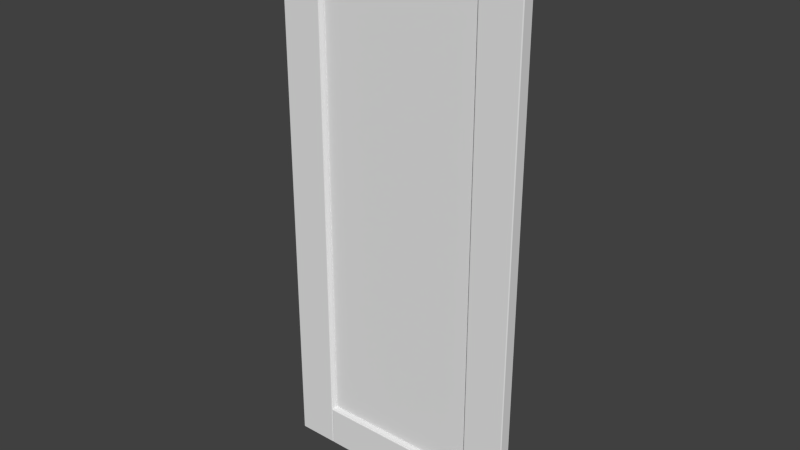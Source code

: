# Source: Door_Panel_Inset.blend  (saved by Blender 2.78.0; exported with 4.5.12 LTS)
import bpy
from mathutils import Matrix  # noqa: F401  (used for matrix-valued properties, if any)

bpy.ops.wm.read_factory_settings(use_empty=True)
scene = bpy.context.scene
scene.name = 'Scene'

# ---- collections
col_collection_1 = bpy.data.collections.new('Collection 1'); scene.collection.children.link(col_collection_1)

# ---- world
world_world = bpy.data.worlds.new('World'); scene.world = world_world
world_world.color = (0.05088, 0.05088, 0.05088)
world_world.use_sun_shadow = False
world_world.sun_shadow_jitter_overblur = 0.0
world_world.cycles.sampling_method = 'NONE'
world_world.cycles.sample_map_resolution = 256

# ---- meshes
me_base_point = bpy.data.meshes.new('Base Point')
me_base_point.from_pydata([(0.0, 0.0, 0.0)], [], [])
me_base_point.use_remesh_preserve_volume = False
me_base_point.use_remesh_preserve_attributes = False
me_base_point.use_mirror_vertex_groups = False
me_base_point.update()
me_cage = bpy.data.meshes.new('CAGE')
me_cage.from_pydata([(0.0, 0.0, 0.0), (0.0, 0.6096, 0.0), (0.6096, 0.6096, 0.0), (0.6096, 0.0, 0.0), (0.0, 0.0, 0.6096), (0.0, 0.6096, 0.6096), (0.6096, 0.6096, 0.6096), (0.6096, 0.0, 0.6096)], [], [(0, 1, 2, 3), (4, 7, 6, 5), (0, 4, 5, 1), (1, 5, 6, 2), (2, 6, 7, 3), (4, 0, 3, 7)])
me_cage.use_remesh_preserve_volume = False
me_cage.use_remesh_preserve_attributes = False
me_cage.use_mirror_vertex_groups = False
me_cage.update()
me_cube_008 = bpy.data.meshes.new('Cube.008')
me_cube_008.from_pydata([(0.1515, -0.04153, 1.88), (0.1535, -0.04066, 1.878), (0.7629, -0.002918, 0.1515), (0.1584, -0.03505, 1.874), (0.1594, -0.03241, 1.873), (0.16, -0.02955, 1.872), (0.756, -0.009403, 1.874), (0.1602, -0.02657, 1.872), (0.7544, -0.0149, 1.872), (0.7609, -0.003786, 0.1535), (0.1494, -0.04182, 0.1494), (0.765, -0.04183, 0.1494), (0.16, -0.02955, 0.16), (0.1594, -0.03241, 0.1594), (0.157, -0.007092, 1.875), (0.1554, -0.005195, 1.877), (0.1584, -0.03505, 0.1584), (0.1494, -0.04182, 1.883), (0.7629, -0.04153, 1.88), (0.7609, -0.04066, 1.878), (0.7574, -0.007092, 0.157), (0.759, -0.03925, 1.877), (0.7574, -0.03736, 1.875), (0.7544, -0.0149, 0.16), (0.755, -0.03241, 1.873), (0.7542, -0.02657, 1.872), (0.765, -0.002625, 1.883), (0.7542, -0.02657, 0.1602), (0.1602, -0.01788, 0.1602), (0.1535, -0.04066, 0.1535), (0.755, -0.03241, 0.1594), (0.756, -0.03505, 0.1584), (0.157, -0.007092, 0.157), (0.1554, -0.005195, 0.1554), (0.759, -0.03925, 0.1554), (0.1515, -0.04153, 0.1515), (0.1554, -0.03925, 0.1554), (0.157, -0.03736, 0.157), (0.1515, -0.002918, 0.1515), (0.1602, -0.02657, 0.1602), (0.759, -0.005195, 0.1554), (0.756, -0.009403, 0.1584), (0.755, -0.01204, 0.1594), (0.765, -0.04182, 1.883), (0.1535, -0.003786, 0.1535), (0.7542, -0.01788, 0.1602), (0.7544, -0.02955, 0.16), (0.7542, -0.01788, 1.872), (0.7574, -0.03736, 0.157), (0.755, -0.01204, 1.873), (0.1554, -0.03925, 1.877), (0.7574, -0.007092, 1.875), (0.759, -0.005195, 1.877), (0.7609, -0.003786, 1.878), (0.7629, -0.002918, 1.88), (0.1494, -0.002625, 1.883), (0.157, -0.03736, 1.875), (0.1584, -0.009403, 0.1584), (0.1594, -0.01204, 0.1594), (0.16, -0.0149, 0.16), (0.7609, -0.04066, 0.1535), (0.765, -0.002625, 0.1494), (0.7544, -0.02955, 1.872), (0.1494, -0.002625, 0.1494), (0.1602, -0.01788, 1.872), (0.16, -0.0149, 1.872), (0.1594, -0.01204, 1.873), (0.1584, -0.009403, 1.874), (0.756, -0.03505, 1.874), (0.7629, -0.04153, 0.1515), (0.1535, -0.003786, 1.878), (0.1515, -0.002918, 1.88), (0.1535, -0.003786, 0.1535), (0.7609, -0.003786, 0.1535), (0.7542, -0.02657, 0.1602), (0.7542, -0.02657, 0.1602), (0.1602, -0.02657, 0.1602), (0.1602, -0.02657, 0.1602), (0.1554, -0.005195, 1.877), (0.157, -0.007092, 1.875), (0.1602, -0.02657, 1.872), (0.1602, -0.02657, 1.872), (0.16, -0.02955, 0.16), (0.7542, -0.02657, 1.872), (0.7542, -0.02657, 1.872), (0.756, -0.009403, 0.1584), (0.755, -0.01204, 0.1594), (0.755, -0.03241, 0.1594), (0.7544, -0.02955, 0.16), (0.1535, -0.04066, 1.878), (0.1554, -0.03925, 1.877), (0.157, -0.03736, 1.875), (0.1584, -0.03505, 1.874), (0.7574, -0.03736, 0.157), (0.756, -0.03505, 0.1584), (0.759, -0.03925, 0.1554), (0.7609, -0.04066, 0.1535), (0.1554, -0.005195, 0.1554), (0.157, -0.007092, 0.157), (0.1535, -0.04066, 0.1535), (0.1554, -0.03925, 0.1554), (0.7544, -0.02955, 1.872), (0.7574, -0.03736, 1.875), (0.756, -0.03505, 1.874), (0.755, -0.03241, 1.873), (0.157, -0.03736, 0.157), (0.1584, -0.03505, 0.1584), (0.1594, -0.03241, 0.1594), (0.1594, -0.03241, 1.873), (0.16, -0.02955, 1.872), (0.759, -0.005195, 1.877), (0.7574, -0.007092, 1.875), (0.7609, -0.003786, 1.878), (0.7609, -0.04066, 1.878), (0.759, -0.03925, 1.877), (0.16, -0.0149, 1.872), (0.1602, -0.01788, 1.872), (0.1602, -0.01788, 1.872), (0.1594, -0.01204, 1.873), (0.1584, -0.009403, 1.874), (0.1535, -0.003786, 1.878), (0.1584, -0.009403, 0.1584), (0.1594, -0.01204, 0.1594), (0.16, -0.0149, 0.16), (0.7542, -0.01788, 1.872), (0.7542, -0.01788, 1.872), (0.755, -0.01204, 1.873), (0.7544, -0.0149, 1.872), (0.756, -0.009403, 1.874), (0.759, -0.005195, 0.1554), (0.7574, -0.007092, 0.157), (0.7544, -0.0149, 0.16), (0.7542, -0.01788, 0.1602), (0.7542, -0.01788, 0.1602), (0.1602, -0.01788, 0.1602), (0.1602, -0.01788, 0.1602), (0.1554, -0.04182, 4.47e-08), (0.1554, -0.04445, 0.003), (0.1524, -0.04182, 0.003), (0.1554, -0.04368, 0.0008787), (0.1537, -0.04334, 0.001268), (0.1533, -0.04368, 0.003), (0.1533, -0.04182, 0.0008787), (0.1524, -0.002625, 0.003), (0.1554, -6.147e-08, 0.003), (0.1554, -0.002625, 4.47e-08), (0.1533, -0.0007689, 0.003), (0.1537, -0.00111, 0.001268), (0.1554, -0.0007689, 0.0008787), (0.1533, -0.002625, 0.0008787), (0.759, -6.147e-08, 0.003), (0.762, -0.002625, 0.003), (0.759, -0.002625, 4.47e-08), (0.7611, -0.0007689, 0.003), (0.7607, -0.00111, 0.001268), (0.7611, -0.002625, 0.0008787), (0.759, -0.0007689, 0.0008787), (0.762, -0.04182, 0.003), (0.759, -0.04445, 0.003), (0.759, -0.04182, 4.47e-08), (0.7611, -0.04368, 0.003), (0.7607, -0.04334, 0.001268), (0.759, -0.04368, 0.0008787), (0.7611, -0.04182, 0.0008787), (0.1524, -0.04182, 0.1494), (0.1554, -0.04445, 0.1494), (0.1554, -0.04182, 0.1524), (0.1533, -0.04368, 0.1494), (0.1537, -0.04334, 0.1511), (0.1554, -0.04368, 0.1515), (0.1533, -0.04182, 0.1515), (0.1524, -0.002625, 0.1494), (0.1554, -0.002625, 0.1524), (0.1554, -6.147e-08, 0.1494), (0.1533, -0.002625, 0.1515), (0.1537, -0.00111, 0.1511), (0.1554, -0.0007689, 0.1515), (0.1533, -0.0007689, 0.1494), (0.759, -6.147e-08, 0.1494), (0.759, -0.002625, 0.1524), (0.762, -0.002625, 0.1494), (0.759, -0.0007689, 0.1515), (0.7607, -0.00111, 0.1511), (0.7611, -0.002625, 0.1515), (0.7611, -0.0007689, 0.1494), (0.762, -0.04182, 0.1494), (0.759, -0.04182, 0.1524), (0.759, -0.04445, 0.1494), (0.7611, -0.04182, 0.1515), (0.7607, -0.04334, 0.1511), (0.759, -0.04368, 0.1515), (0.7611, -0.04368, 0.1494), (0.1554, -0.04182, 1.88), (0.1554, -0.04445, 1.883), (0.1524, -0.04182, 1.883), (0.1554, -0.04368, 1.88), (0.1537, -0.04334, 1.881), (0.1533, -0.04368, 1.883), (0.1533, -0.04182, 1.88), (0.1524, -0.002625, 1.883), (0.1554, -6.147e-08, 1.883), (0.1554, -0.002625, 1.88), (0.1533, -0.0007689, 1.883), (0.1537, -0.00111, 1.881), (0.1554, -0.0007689, 1.88), (0.1533, -0.002625, 1.88), (0.759, -6.147e-08, 1.883), (0.762, -0.002625, 1.883), (0.759, -0.002625, 1.88), (0.7611, -0.0007689, 1.883), (0.7607, -0.00111, 1.881), (0.7611, -0.002625, 1.88), (0.759, -0.0007689, 1.88), (0.762, -0.04182, 1.883), (0.759, -0.04445, 1.883), (0.759, -0.04182, 1.88), (0.7611, -0.04368, 1.883), (0.7607, -0.04334, 1.881), (0.759, -0.04368, 1.88), (0.7611, -0.04182, 1.88), (0.1524, -0.04182, 2.029), (0.1554, -0.04445, 2.029), (0.1554, -0.04182, 2.032), (0.1533, -0.04368, 2.029), (0.1537, -0.04334, 2.031), (0.1554, -0.04368, 2.031), (0.1533, -0.04182, 2.031), (0.1524, -0.002625, 2.029), (0.1554, -0.002625, 2.032), (0.1554, -6.147e-08, 2.029), (0.1533, -0.002625, 2.031), (0.1537, -0.00111, 2.031), (0.1554, -0.0007689, 2.031), (0.1533, -0.0007689, 2.029), (0.759, -6.147e-08, 2.029), (0.759, -0.002625, 2.032), (0.762, -0.002625, 2.029), (0.759, -0.0007689, 2.031), (0.7607, -0.00111, 2.031), (0.7611, -0.002625, 2.031), (0.7611, -0.0007689, 2.029), (0.762, -0.04182, 2.029), (0.759, -0.04182, 2.032), (0.759, -0.04445, 2.029), (0.7611, -0.04182, 2.031), (0.7607, -0.04334, 2.031), (0.759, -0.04368, 2.031), (0.7611, -0.04368, 2.029), (-5.96e-08, -0.04183, 2.029), (0.003, -0.04445, 2.029), (0.003, -0.04183, 2.032), (0.0008786, -0.04368, 2.029), (0.001268, -0.04334, 2.031), (0.003, -0.04368, 2.031), (0.0008786, -0.04183, 2.031), (0.003, -0.002625, 2.032), (0.003, -1.248e-07, 2.029), (-5.96e-08, -0.002625, 2.029), (0.003, -0.000769, 2.031), (0.001268, -0.00111, 2.031), (0.0008786, -0.000769, 2.029), (0.0008786, -0.002625, 2.031), (0.003, -1.676e-08, 0.003), (0.003, -0.002625, 0.0), (0.0, -0.002625, 0.003), (0.003, -0.0007689, 0.0008787), (0.001268, -0.001109, 0.001268), (0.0008787, -0.002625, 0.0008787), (0.0008787, -0.0007689, 0.003), (0.003, -0.04182, 0.0), (0.003, -0.04445, 0.003), (0.0, -0.04182, 0.003), (0.003, -0.04368, 0.0008787), (0.001268, -0.04334, 0.001268), (0.0008787, -0.04368, 0.003), (0.0008787, -0.04182, 0.0008787), (0.1494, -0.04182, 2.032), (0.1494, -0.04445, 2.029), (0.1524, -0.04182, 2.029), (0.1494, -0.04368, 2.031), (0.1511, -0.04334, 2.031), (0.1515, -0.04368, 2.029), (0.1515, -0.04182, 2.031), (0.1494, -0.002625, 2.032), (0.1524, -0.002625, 2.029), (0.1494, -1.08e-07, 2.029), (0.1515, -0.002625, 2.031), (0.1511, -0.00111, 2.031), (0.1515, -0.000769, 2.029), (0.1494, -0.000769, 2.031), (0.1494, 0.0, 0.003), (0.1524, -0.002625, 0.003), (0.1494, -0.002625, 0.0), (0.1515, -0.0007688, 0.003), (0.1511, -0.001109, 0.001268), (0.1515, -0.002625, 0.0008787), (0.1494, -0.0007688, 0.0008787), (0.1494, -0.04182, 0.0), (0.1524, -0.04182, 0.003), (0.1494, -0.04445, 0.003), (0.1515, -0.04182, 0.0008787), (0.1511, -0.04334, 0.001268), (0.1515, -0.04368, 0.003), (0.1494, -0.04368, 0.0008787), (0.762, -0.04183, 2.029), (0.765, -0.04445, 2.029), (0.765, -0.04183, 2.032), (0.7629, -0.04368, 2.029), (0.7633, -0.04334, 2.031), (0.765, -0.04368, 2.031), (0.7629, -0.04183, 2.031), (0.765, -0.002625, 2.032), (0.765, -1.248e-07, 2.029), (0.762, -0.002625, 2.029), (0.765, -0.000769, 2.031), (0.7633, -0.00111, 2.031), (0.7629, -0.000769, 2.029), (0.7629, -0.002625, 2.031), (0.765, -1.676e-08, 0.003), (0.765, -0.002625, 0.0), (0.762, -0.002625, 0.003), (0.765, -0.0007689, 0.0008787), (0.7633, -0.001109, 0.001268), (0.7629, -0.002625, 0.0008787), (0.7629, -0.0007689, 0.003), (0.765, -0.04182, 0.0), (0.765, -0.04445, 0.003), (0.762, -0.04182, 0.003), (0.765, -0.04368, 0.0008787), (0.7633, -0.04334, 0.001268), (0.7629, -0.04368, 0.003), (0.7629, -0.04182, 0.0008787), (0.9114, -0.04182, 2.032), (0.9114, -0.04445, 2.029), (0.9144, -0.04182, 2.029), (0.9114, -0.04368, 2.031), (0.9131, -0.04334, 2.031), (0.9135, -0.04368, 2.029), (0.9135, -0.04182, 2.031), (0.9114, -0.002625, 2.032), (0.9144, -0.002625, 2.029), (0.9114, -1.08e-07, 2.029), (0.9135, -0.002625, 2.031), (0.9131, -0.00111, 2.031), (0.9135, -0.000769, 2.029), (0.9114, -0.000769, 2.031), (0.9114, 0.0, 0.003), (0.9144, -0.002625, 0.003), (0.9114, -0.002625, 0.0), (0.9135, -0.0007688, 0.003), (0.9131, -0.001109, 0.001268), (0.9135, -0.002625, 0.0008787), (0.9114, -0.0007688, 0.0008787), (0.9114, -0.04182, 0.0), (0.9144, -0.04182, 0.003), (0.9114, -0.04445, 0.003), (0.9135, -0.04182, 0.0008787), (0.9131, -0.04334, 0.001268), (0.9135, -0.04368, 0.003), (0.9114, -0.04368, 0.0008787), (0.1524, -0.02657, 0.1524), (0.1524, -0.01788, 0.1524), (0.762, -0.01788, 0.1524), (0.762, -0.02657, 0.1524), (0.1524, -0.02657, 1.88), (0.1524, -0.01788, 1.88), (0.762, -0.01788, 1.88), (0.762, -0.02657, 1.88)], [(27, 39), (7, 39), (25, 27), (47, 64), (25, 7), (47, 45), (64, 28), (45, 28)], [(32, 33, 15, 14), (36, 29, 60, 34), (31, 93, 102, 103), (30, 31, 103, 24), (96, 69, 18, 19), (69, 11, 43, 18), (95, 96, 19, 114), (88, 30, 24, 101), (74, 88, 101, 83), (56, 22, 21, 50), (93, 95, 114, 102), (70, 71, 54, 53), (100, 90, 1, 99), (35, 0, 17, 10), (3, 68, 22, 56), (108, 104, 68, 3), (5, 62, 104, 108), (80, 84, 62, 5), (0, 18, 43, 17), (50, 21, 113, 89), (37, 36, 34, 48), (76, 12, 46, 75), (99, 1, 0, 35), (77, 81, 109, 82), (82, 109, 4, 13), (13, 4, 92, 16), (16, 92, 91, 105), (12, 107, 87, 46), (107, 106, 94, 87), (89, 113, 18, 0), (58, 42, 41, 57), (105, 91, 90, 100), (59, 131, 42, 58), (121, 32, 14, 67), (122, 121, 67, 66), (123, 122, 66, 65), (134, 123, 65, 116), (44, 38, 71, 120), (135, 132, 131, 59), (98, 20, 129, 97), (78, 70, 53, 110), (71, 55, 26, 54), (117, 115, 127, 124), (115, 118, 49, 127), (118, 119, 6, 49), (119, 79, 111, 6), (38, 63, 55, 71), (33, 44, 120, 15), (130, 51, 52, 40), (79, 78, 110, 111), (133, 125, 8, 23), (23, 8, 126, 86), (40, 52, 112, 9), (2, 54, 26, 61), (9, 112, 54, 2), (86, 126, 128, 85), (85, 128, 51, 130), (97, 129, 73, 72), (38, 2, 61, 63), (72, 73, 2, 38), (57, 41, 20, 98), (35, 10, 11, 69), (29, 35, 69, 60), (106, 37, 48, 94), (136, 145, 152, 159), (180, 185, 157, 151), (186, 179, 172, 166), (173, 178, 150, 144), (187, 165, 137, 158), (220, 227, 199, 194), (192, 201, 208, 215), (236, 241, 213, 207), (242, 235, 228, 222), (229, 234, 206, 200), (243, 221, 193, 214), (276, 283, 255, 250), (248, 257, 264, 271), (292, 297, 269, 263), (298, 291, 284, 278), (285, 290, 262, 256), (299, 277, 249, 270), (332, 339, 311, 306), (304, 313, 320, 327), (348, 353, 325, 319), (354, 347, 340, 334), (341, 346, 318, 312), (355, 333, 305, 326), (136, 139, 140, 142), (137, 141, 140, 139), (138, 142, 140, 141), (143, 146, 147, 149), (144, 148, 147, 146), (145, 149, 147, 148), (150, 153, 154, 156), (151, 155, 154, 153), (152, 156, 154, 155), (157, 160, 161, 163), (158, 162, 161, 160), (159, 163, 161, 162), (164, 167, 168, 170), (165, 169, 168, 167), (166, 170, 168, 169), (171, 174, 175, 177), (172, 176, 175, 174), (173, 177, 175, 176), (178, 181, 182, 184), (179, 183, 182, 181), (180, 184, 182, 183), (185, 188, 189, 191), (186, 190, 189, 188), (187, 191, 189, 190), (192, 195, 196, 198), (193, 197, 196, 195), (194, 198, 196, 197), (199, 202, 203, 205), (200, 204, 203, 202), (201, 205, 203, 204), (206, 209, 210, 212), (207, 211, 210, 209), (208, 212, 210, 211), (213, 216, 217, 219), (214, 218, 217, 216), (215, 219, 217, 218), (220, 223, 224, 226), (221, 225, 224, 223), (222, 226, 224, 225), (227, 230, 231, 233), (228, 232, 231, 230), (229, 233, 231, 232), (234, 237, 238, 240), (235, 239, 238, 237), (236, 240, 238, 239), (241, 244, 245, 247), (242, 246, 245, 244), (243, 247, 245, 246), (248, 251, 252, 254), (249, 253, 252, 251), (250, 254, 252, 253), (255, 258, 259, 261), (256, 260, 259, 258), (257, 261, 259, 260), (262, 265, 266, 268), (263, 267, 266, 265), (264, 268, 266, 267), (269, 272, 273, 275), (270, 274, 273, 272), (271, 275, 273, 274), (276, 279, 280, 282), (277, 281, 280, 279), (278, 282, 280, 281), (283, 286, 287, 289), (284, 288, 287, 286), (285, 289, 287, 288), (290, 293, 294, 296), (291, 295, 294, 293), (292, 296, 294, 295), (297, 300, 301, 303), (298, 302, 301, 300), (299, 303, 301, 302), (304, 307, 308, 310), (305, 309, 308, 307), (306, 310, 308, 309), (311, 314, 315, 317), (312, 316, 315, 314), (313, 317, 315, 316), (318, 321, 322, 324), (319, 323, 322, 321), (320, 324, 322, 323), (325, 328, 329, 331), (326, 330, 329, 328), (327, 331, 329, 330), (332, 335, 336, 338), (333, 337, 336, 335), (334, 338, 336, 337), (339, 342, 343, 345), (340, 344, 343, 342), (341, 345, 343, 344), (346, 349, 350, 352), (347, 351, 350, 349), (348, 352, 350, 351), (353, 356, 357, 359), (354, 358, 357, 356), (355, 359, 357, 358), (137, 165, 167, 141), (141, 167, 164, 138), (166, 172, 174, 170), (170, 174, 171, 164), (173, 144, 146, 177), (177, 146, 143, 171), (145, 136, 142, 149), (149, 142, 138, 143), (172, 179, 181, 176), (176, 181, 178, 173), (180, 151, 153, 184), (184, 153, 150, 178), (152, 145, 148, 156), (156, 148, 144, 150), (179, 186, 188, 183), (183, 188, 185, 180), (187, 158, 160, 191), (191, 160, 157, 185), (159, 152, 155, 163), (163, 155, 151, 157), (186, 166, 169, 190), (190, 169, 165, 187), (136, 159, 162, 139), (139, 162, 158, 137), (193, 221, 223, 197), (197, 223, 220, 194), (222, 228, 230, 226), (226, 230, 227, 220), (229, 200, 202, 233), (233, 202, 199, 227), (201, 192, 198, 205), (205, 198, 194, 199), (228, 235, 237, 232), (232, 237, 234, 229), (236, 207, 209, 240), (240, 209, 206, 234), (208, 201, 204, 212), (212, 204, 200, 206), (235, 242, 244, 239), (239, 244, 241, 236), (243, 214, 216, 247), (247, 216, 213, 241), (215, 208, 211, 219), (219, 211, 207, 213), (242, 222, 225, 246), (246, 225, 221, 243), (192, 215, 218, 195), (195, 218, 214, 193), (249, 277, 279, 253), (253, 279, 276, 250), (278, 284, 286, 282), (282, 286, 283, 276), (285, 256, 258, 289), (289, 258, 255, 283), (257, 248, 254, 261), (261, 254, 250, 255), (284, 291, 293, 288), (288, 293, 290, 285), (292, 263, 265, 296), (296, 265, 262, 290), (264, 257, 260, 268), (268, 260, 256, 262), (291, 298, 300, 295), (295, 300, 297, 292), (299, 270, 272, 303), (303, 272, 269, 297), (271, 264, 267, 275), (275, 267, 263, 269), (298, 278, 281, 302), (302, 281, 277, 299), (248, 271, 274, 251), (251, 274, 270, 249), (305, 333, 335, 309), (309, 335, 332, 306), (334, 340, 342, 338), (338, 342, 339, 332), (341, 312, 314, 345), (345, 314, 311, 339), (313, 304, 310, 317), (317, 310, 306, 311), (340, 347, 349, 344), (344, 349, 346, 341), (348, 319, 321, 352), (352, 321, 318, 346), (320, 313, 316, 324), (324, 316, 312, 318), (347, 354, 356, 351), (351, 356, 353, 348), (355, 326, 328, 359), (359, 328, 325, 353), (327, 320, 323, 331), (331, 323, 319, 325), (354, 334, 337, 358), (358, 337, 333, 355), (304, 327, 330, 307), (307, 330, 326, 305), (164, 171, 143, 138), (364, 365, 361, 360), (365, 366, 362, 361), (366, 367, 363, 362), (367, 364, 360, 363), (360, 361, 362, 363), (367, 366, 365, 364)])
me_cube_008.polygons.foreach_set('material_index', [0, 0, 0, 0, 0, 0, 0, 0, 0, 0, 0, 0, 0, 0, 0, 0, 0, 0, 0, 0, 0, 0, 0, 0, 0, 0, 0, 0, 0, 0, 0, 0, 0, 0, 0, 0, 0, 0, 0, 0, 0, 0, 0, 0, 0, 0, 0, 0, 0, 0, 0, 0, 0, 0, 0, 0, 0, 0, 0, 0, 0, 0, 0, 0, 0, 0, 0, 0, 0, 0, 0, 0, 0, 0, 0, 0, 0, 0, 0, 0, 0, 0, 0, 0, 0, 0, 0, 0, 0, 0, 0, 0, 0, 0, 0, 0, 0, 0, 0, 0, 0, 0, 0, 0, 0, 0, 0, 0, 0, 0, 0, 0, 0, 0, 0, 0, 0, 0, 0, 0, 0, 0, 0, 0, 0, 0, 0, 0, 0, 0, 0, 0, 0, 0, 0, 0, 0, 0, 0, 0, 0, 0, 0, 0, 0, 0, 0, 0, 0, 0, 0, 0, 0, 0, 0, 0, 0, 0, 0, 0, 0, 0, 0, 0, 0, 0, 0, 0, 0, 0, 0, 0, 0, 0, 0, 0, 0, 0, 0, 0, 0, 0, 0, 0, 0, 0, 0, 0, 0, 0, 0, 0, 0, 0, 0, 0, 0, 0, 0, 0, 0, 0, 0, 0, 0, 0, 0, 0, 0, 0, 0, 0, 0, 0, 0, 0, 0, 0, 0, 0, 0, 0, 0, 0, 0, 0, 0, 0, 0, 0, 0, 0, 0, 0, 0, 0, 0, 0, 0, 0, 0, 0, 0, 0, 0, 0, 0, 0, 0, 0, 0, 0, 0, 0, 0, 0, 0, 0, 0, 0, 0, 0, 0, 0, 0, 0, 0, 0, 0, 0, 0, 0, 0, 0, 0, 0, 0, 0, 0, 0, 2, 0, 2, 0, 2, 2])
_uv = me_cube_008.uv_layers.new(name='UVMap.001')
_uv.uv.foreach_set('vector', [0.2599, 0.4251, 0.2593, 0.4203, 0.8853, 0.4203, 0.8847, 0.4251, 0.2642, 0.3075, 0.2631, 0.3038, 0.6062, 0.3038, 0.6052, 0.3075, 0.2604, 0.4966, 0.2599, 0.5025, 0.8847, 0.5025, 0.8842, 0.4966, 0.2607, 0.4899, 0.2604, 0.4966, 0.8842, 0.4966, 0.8838, 0.4899, 0.2586, 0.511, 0.2579, 0.5132, 0.8867, 0.5132, 0.8859, 0.511, 0.2579, 0.5132, 0.2571, 0.5139, 0.8874, 0.5139, 0.8867, 0.5132, 0.2593, 0.5074, 0.2586, 0.511, 0.8859, 0.511, 0.8853, 0.5074, 0.261, 0.4826, 0.2607, 0.4899, 0.8838, 0.4899, 0.8836, 0.4826, 0.261, 0.475, 0.261, 0.4826, 0.8836, 0.4826, 0.8835, 0.475, 0.2651, 0.3124, 0.6043, 0.3124, 0.6052, 0.3075, 0.2642, 0.3075, 0.2599, 0.5025, 0.2593, 0.5074, 0.8853, 0.5074, 0.8847, 0.5025, 0.2631, 0.3995, 0.262, 0.4017, 0.6074, 0.4017, 0.6062, 0.3995, 0.2593, 0.5074, 0.8853, 0.5074, 0.8859, 0.511, 0.2586, 0.511, 0.2579, 0.5132, 0.8867, 0.5132, 0.8874, 0.5139, 0.2571, 0.5139, 0.2659, 0.3184, 0.6035, 0.3184, 0.6043, 0.3124, 0.2651, 0.3124, 0.2664, 0.3252, 0.6029, 0.3252, 0.6035, 0.3184, 0.2659, 0.3184, 0.2668, 0.3326, 0.6026, 0.3326, 0.6029, 0.3252, 0.2664, 0.3252, 0.2669, 0.3404, 0.6025, 0.3404, 0.6026, 0.3326, 0.2668, 0.3326, 0.262, 0.3016, 0.6074, 0.3016, 0.6086, 0.3008, 0.2608, 0.3008, 0.2642, 0.3075, 0.6052, 0.3075, 0.6062, 0.3038, 0.2631, 0.3038, 0.2651, 0.3124, 0.2642, 0.3075, 0.6052, 0.3075, 0.6043, 0.3124, 0.2669, 0.3404, 0.2668, 0.3326, 0.6026, 0.3326, 0.6025, 0.3404, 0.2586, 0.511, 0.8859, 0.511, 0.8867, 0.5132, 0.2579, 0.5132, 0.261, 0.475, 0.8835, 0.475, 0.8836, 0.4826, 0.261, 0.4826, 0.261, 0.4826, 0.8836, 0.4826, 0.8838, 0.4899, 0.2607, 0.4899, 0.2607, 0.4899, 0.8838, 0.4899, 0.8842, 0.4966, 0.2604, 0.4966, 0.2604, 0.4966, 0.8842, 0.4966, 0.8847, 0.5025, 0.2599, 0.5025, 0.2668, 0.3326, 0.2664, 0.3252, 0.6029, 0.3252, 0.6026, 0.3326, 0.2664, 0.3252, 0.2659, 0.3184, 0.6035, 0.3184, 0.6029, 0.3252, 0.2631, 0.3038, 0.6062, 0.3038, 0.6074, 0.3016, 0.262, 0.3016, 0.2664, 0.3781, 0.6029, 0.3781, 0.6035, 0.3849, 0.2659, 0.3849, 0.2599, 0.5025, 0.8847, 0.5025, 0.8853, 0.5074, 0.2593, 0.5074, 0.2668, 0.3706, 0.6026, 0.3706, 0.6029, 0.3781, 0.2664, 0.3781, 0.2604, 0.4311, 0.2599, 0.4251, 0.8847, 0.4251, 0.8842, 0.4311, 0.2607, 0.4378, 0.2604, 0.4311, 0.8842, 0.4311, 0.8838, 0.4378, 0.261, 0.4451, 0.2607, 0.4378, 0.8838, 0.4378, 0.8836, 0.4451, 0.261, 0.4527, 0.261, 0.4451, 0.8836, 0.4451, 0.8835, 0.4527, 0.2586, 0.4167, 0.2579, 0.4145, 0.8867, 0.4145, 0.8859, 0.4167, 0.2669, 0.3629, 0.6025, 0.3629, 0.6026, 0.3706, 0.2668, 0.3706, 0.2651, 0.3909, 0.6043, 0.3909, 0.6052, 0.3958, 0.2642, 0.3958, 0.2642, 0.3958, 0.2631, 0.3995, 0.6062, 0.3995, 0.6052, 0.3958, 0.262, 0.4017, 0.2608, 0.4025, 0.6086, 0.4025, 0.6074, 0.4017, 0.2669, 0.3629, 0.2668, 0.3706, 0.6026, 0.3706, 0.6025, 0.3629, 0.2668, 0.3706, 0.2664, 0.3781, 0.6029, 0.3781, 0.6026, 0.3706, 0.2664, 0.3781, 0.2659, 0.3849, 0.6035, 0.3849, 0.6029, 0.3781, 0.2659, 0.3849, 0.2651, 0.3909, 0.6043, 0.3909, 0.6035, 0.3849, 0.2579, 0.4145, 0.2571, 0.4137, 0.8874, 0.4137, 0.8867, 0.4145, 0.2593, 0.4203, 0.2586, 0.4167, 0.8859, 0.4167, 0.8853, 0.4203, 0.2599, 0.4251, 0.8847, 0.4251, 0.8853, 0.4203, 0.2593, 0.4203, 0.2651, 0.3909, 0.2642, 0.3958, 0.6052, 0.3958, 0.6043, 0.3909, 0.261, 0.4527, 0.8835, 0.4527, 0.8836, 0.4451, 0.261, 0.4451, 0.261, 0.4451, 0.8836, 0.4451, 0.8838, 0.4378, 0.2607, 0.4378, 0.2593, 0.4203, 0.8853, 0.4203, 0.8859, 0.4167, 0.2586, 0.4167, 0.2579, 0.4145, 0.8867, 0.4145, 0.8874, 0.4137, 0.2571, 0.4137, 0.2586, 0.4167, 0.8859, 0.4167, 0.8867, 0.4145, 0.2579, 0.4145, 0.2607, 0.4378, 0.8838, 0.4378, 0.8842, 0.4311, 0.2604, 0.4311, 0.2604, 0.4311, 0.8842, 0.4311, 0.8847, 0.4251, 0.2599, 0.4251, 0.2642, 0.3958, 0.6052, 0.3958, 0.6062, 0.3995, 0.2631, 0.3995, 0.262, 0.4017, 0.6074, 0.4017, 0.6086, 0.4025, 0.2608, 0.4025, 0.2631, 0.3995, 0.6062, 0.3995, 0.6074, 0.4017, 0.262, 0.4017, 0.2659, 0.3849, 0.6035, 0.3849, 0.6043, 0.3909, 0.2651, 0.3909, 0.262, 0.3016, 0.2608, 0.3008, 0.6086, 0.3008, 0.6074, 0.3016, 0.2631, 0.3038, 0.262, 0.3016, 0.6074, 0.3016, 0.6062, 0.3038, 0.2659, 0.3184, 0.2651, 0.3124, 0.6043, 0.3124, 0.6035, 0.3184, 0.2491, 0.05097, 0.2491, 0.07376, 0.0008725, 0.07376, 0.0008725, 0.05097, 0.06109, 0.001079, 0.06109, 0.02387, 0.0008725, 0.02387, 0.0008725, 0.001079, 0.0008725, 0.04882, 0.0008725, 0.02603, 0.2491, 0.02603, 0.2491, 0.04882, 0.2491, 0.2488, 0.0008725, 0.2488, 0.0008725, 0.1637, 0.2491, 0.1637, 0.2491, 0.1612, 0.0008725, 0.1612, 0.0008725, 0.07608, 0.2491, 0.07608, 0.06109, 0.2648, 0.06109, 0.2875, 0.0008726, 0.2875, 0.0008726, 0.2648, 0.2491, 0.3146, 0.2491, 0.3374, 0.0008725, 0.3374, 0.0008725, 0.3146, 0.123, 0.2648, 0.123, 0.2875, 0.06283, 0.2875, 0.06283, 0.2648, 0.0008725, 0.3125, 0.0008725, 0.2897, 0.2491, 0.2897, 0.2491, 0.3125, 0.2491, 0.5124, 0.0008725, 0.5124, 0.0008724, 0.4273, 0.2491, 0.4273, 0.2491, 0.4249, 0.0008725, 0.4249, 0.0008725, 0.3397, 0.2491, 0.3397, 0.9268, 0.7739, 0.9268, 0.7511, 0.999, 0.7511, 0.999, 0.7739, 0.001045, 0.724, 0.001045, 0.7012, 0.999, 0.7012, 0.999, 0.724, 0.8554, 0.7739, 0.8554, 0.7511, 0.9249, 0.7511, 0.9249, 0.7739, 0.9991, 0.7261, 0.9991, 0.7489, 0.03778, 0.7489, 0.03778, 0.7261, 0.001045, 0.6138, 0.999, 0.6138, 0.999, 0.6989, 0.001045, 0.6989, 0.999, 0.6113, 0.001045, 0.6113, 0.001045, 0.5262, 0.999, 0.5262, 0.001045, 0.7739, 0.001045, 0.7511, 0.07315, 0.7511, 0.07315, 0.7739, 0.9625, 0.776, 0.9625, 0.7988, 0.001123, 0.7988, 0.001123, 0.776, 0.1446, 0.7511, 0.1446, 0.7739, 0.07509, 0.7739, 0.07509, 0.7511, 0.001045, 0.8238, 0.001045, 0.801, 0.999, 0.801, 0.999, 0.8238, 0.999, 0.9112, 0.001045, 0.9112, 0.001045, 0.8261, 0.999, 0.8261, 0.999, 0.9988, 0.001045, 0.9988, 0.001045, 0.9137, 0.999, 0.9137, 0.2491, 0.05097, 0.2491, 0.0499, 0.2498, 0.05009, 0.25, 0.05097, 0.0008725, 0.07608, 0.0, 0.07608, 0.0001601, 0.07507, 0.0008725, 0.07484, 0.06283, 0.001079, 0.06196, 0.001079, 0.06212, 0.000198, 0.06283, 2.98e-08, 0.06283, 0.02387, 0.06283, 0.02495, 0.06212, 0.02475, 0.06196, 0.02387, 0.2491, 0.1637, 0.2491, 0.1624, 0.2498, 0.1626, 0.25, 0.1637, 0.2491, 0.07376, 0.25, 0.07376, 0.2498, 0.07465, 0.2491, 0.07484, 0.0008725, 0.1637, 0.0, 0.1637, 0.0001601, 0.1626, 0.0008725, 0.1624, 0.0008725, 0.001079, 0.0, 0.001079, 0.0001601, 0.000198, 0.0008725, 0.0, 0.0008725, 0.07376, 0.0008726, 0.07484, 0.0001602, 0.07465, 5.96e-08, 0.07376, 0.0008725, 0.02387, 0.0008725, 0.02495, 0.0001601, 0.02475, 0.0, 0.02387, 0.2491, 0.07608, 0.2491, 0.07484, 0.2498, 0.07507, 0.25, 0.07608, 0.0008725, 0.05097, 0.0, 0.05097, 0.0001601, 0.05009, 0.0008725, 0.0499, 0.123, 0.001079, 0.123, 2.98e-08, 0.1238, 0.000198, 0.1239, 0.001079, 0.0008725, 0.1612, 0.0008725, 0.1624, 0.0001601, 0.1622, 0.0, 0.1612, 0.2491, 0.04882, 0.25, 0.04882, 0.2498, 0.0497, 0.2491, 0.0499, 0.123, 0.02387, 0.1239, 0.02387, 0.1238, 0.02475, 0.123, 0.02495, 0.2491, 0.02603, 0.2491, 0.02495, 0.2498, 0.02515, 0.25, 0.02603, 0.2491, 0.2488, 0.25, 0.2488, 0.2498, 0.2498, 0.2491, 0.25, 0.0008725, 0.2488, 0.0008725, 0.25, 0.0001601, 0.2498, 0.0, 0.2488, 0.0008725, 0.02603, 0.0, 0.02603, 0.0001601, 0.02515, 0.0008725, 0.02495, 0.06109, 0.001079, 0.06109, 2.98e-08, 0.0618, 0.000198, 0.06196, 0.001079, 0.06109, 0.02387, 0.06196, 0.02387, 0.0618, 0.02475, 0.06109, 0.02495, 0.0008725, 0.04882, 0.0008725, 0.0499, 0.0001601, 0.0497, 0.0, 0.04882, 0.2491, 0.1612, 0.25, 0.1612, 0.2498, 0.1622, 0.2491, 0.1624, 0.2491, 0.3146, 0.2491, 0.3136, 0.2498, 0.3138, 0.25, 0.3146, 0.0008725, 0.3397, 0.0, 0.3397, 0.0001601, 0.3387, 0.0008725, 0.3385, 0.0008726, 0.2648, 0.0, 0.2648, 0.0001601, 0.2639, 0.0008725, 0.2637, 0.0008726, 0.2875, 0.0008725, 0.2886, 0.0001601, 0.2884, 0.0, 0.2875, 0.2491, 0.4273, 0.2491, 0.4261, 0.2498, 0.4263, 0.25, 0.4273, 0.2491, 0.3374, 0.25, 0.3374, 0.2498, 0.3383, 0.2491, 0.3385, 0.0008724, 0.4273, 0.0, 0.4273, 0.0001601, 0.4263, 0.0008725, 0.4261, 0.06283, 0.2648, 0.06196, 0.2648, 0.06212, 0.2639, 0.06283, 0.2637, 0.0008725, 0.3374, 0.0008726, 0.3385, 0.0001602, 0.3383, 5.96e-08, 0.3374, 0.06283, 0.2875, 0.06283, 0.2886, 0.06212, 0.2884, 0.06196, 0.2875, 0.2491, 0.3397, 0.2491, 0.3385, 0.2498, 0.3387, 0.25, 0.3397, 0.0008725, 0.3146, 0.0, 0.3146, 0.0001601, 0.3138, 0.0008725, 0.3136, 0.06109, 0.2648, 0.06109, 0.2637, 0.0618, 0.2639, 0.06196, 0.2648, 0.0008725, 0.4249, 0.0008725, 0.4261, 0.0001601, 0.4259, 0.0, 0.4249, 0.2491, 0.3125, 0.25, 0.3125, 0.2498, 0.3134, 0.2491, 0.3136, 0.06109, 0.2875, 0.06196, 0.2875, 0.0618, 0.2884, 0.06109, 0.2886, 0.2491, 0.2897, 0.2491, 0.2886, 0.2498, 0.2888, 0.25, 0.2897, 0.2491, 0.5124, 0.25, 0.5124, 0.2498, 0.5134, 0.2491, 0.5137, 0.0008725, 0.5124, 0.0008725, 0.5137, 0.0001601, 0.5134, 5.96e-08, 0.5124, 0.0008725, 0.2897, 0.0, 0.2897, 0.0001601, 0.2888, 0.0008725, 0.2886, 0.123, 0.2648, 0.123, 0.2637, 0.1238, 0.2639, 0.1239, 0.2648, 0.123, 0.2875, 0.1239, 0.2875, 0.1238, 0.2884, 0.123, 0.2886, 0.0008725, 0.3125, 0.0008725, 0.3136, 0.0001601, 0.3134, 2.98e-08, 0.3125, 0.2491, 0.4249, 0.25, 0.4249, 0.2498, 0.4259, 0.2491, 0.4261, 0.001045, 0.724, 0.001045, 0.7251, 0.0001918, 0.7249, 1.788e-07, 0.724, 0.001045, 0.5262, 2.98e-08, 0.5262, 0.0001917, 0.5252, 0.001045, 0.5249, 0.999, 0.7739, 1.0, 0.7739, 0.9998, 0.7747, 0.999, 0.7749, 0.999, 0.7511, 0.999, 0.75, 0.9998, 0.7502, 1.0, 0.7511, 0.001045, 0.6989, 0.001045, 0.7001, 0.0001917, 0.6999, 1.192e-07, 0.6989, 0.001045, 0.7012, 1.788e-07, 0.7012, 0.0001918, 0.7003, 0.001045, 0.7001, 0.999, 0.6989, 1.0, 0.6989, 0.9998, 0.6999, 0.999, 0.7001, 0.9249, 0.7739, 0.9258, 0.7739, 0.9256, 0.7747, 0.9248, 0.7749, 0.999, 0.7012, 0.999, 0.7001, 0.9998, 0.7003, 1.0, 0.7012, 0.9249, 0.7511, 0.9248, 0.75, 0.9256, 0.7502, 0.9258, 0.7511, 0.999, 0.5262, 0.999, 0.5249, 0.9998, 0.5252, 1.0, 0.5262, 0.999, 0.724, 1.0, 0.724, 0.9998, 0.7249, 0.999, 0.7251, 0.9268, 0.7739, 0.9268, 0.7749, 0.926, 0.7747, 0.9258, 0.7739, 0.001045, 0.6113, 0.001045, 0.6125, 0.0001917, 0.6123, 0.0, 0.6113, 0.03778, 0.7261, 0.03666, 0.7261, 0.03679, 0.7253, 0.03766, 0.7251, 0.9268, 0.7511, 0.9258, 0.7511, 0.926, 0.7502, 0.9268, 0.75, 0.03778, 0.7489, 0.03766, 0.75, 0.03679, 0.7498, 0.03666, 0.7489, 0.001045, 0.6138, 1.192e-07, 0.6138, 0.0001917, 0.6128, 0.001045, 0.6125, 0.999, 0.6138, 0.999, 0.6125, 0.9998, 0.6128, 1.0, 0.6138, 0.9991, 0.7489, 1.0, 0.7489, 0.9998, 0.7498, 0.999, 0.75, 0.8554, 0.7739, 0.8553, 0.7749, 0.8545, 0.7747, 0.8543, 0.7739, 0.8554, 0.7511, 0.8543, 0.7511, 0.8545, 0.7502, 0.8553, 0.75, 0.9991, 0.7261, 0.999, 0.7251, 0.9998, 0.7253, 1.0, 0.7261, 0.999, 0.6113, 1.0, 0.6113, 0.9998, 0.6123, 0.999, 0.6125, 0.9625, 0.776, 0.9623, 0.7749, 0.9631, 0.7751, 0.9633, 0.776, 0.001045, 0.9137, 0.0, 0.9137, 0.0001917, 0.9126, 0.001045, 0.9124, 0.07315, 0.7739, 0.0742, 0.7739, 0.07401, 0.7747, 0.07315, 0.7749, 0.07315, 0.7511, 0.07315, 0.75, 0.07401, 0.7502, 0.0742, 0.7511, 0.999, 0.8261, 0.999, 0.8248, 0.9998, 0.8251, 1.0, 0.8261, 0.9625, 0.7988, 0.9633, 0.7988, 0.9631, 0.7997, 0.9623, 0.7999, 0.001045, 0.8261, 2.98e-08, 0.8261, 0.0001918, 0.8251, 0.001045, 0.8248, 0.07509, 0.7511, 0.0742, 0.7511, 0.07444, 0.7502, 0.07521, 0.75, 0.001123, 0.7988, 0.001007, 0.7999, 0.0001332, 0.7997, 2.98e-08, 0.7988, 0.07509, 0.7739, 0.07521, 0.7749, 0.07444, 0.7747, 0.0742, 0.7739, 0.999, 0.9137, 0.999, 0.9124, 0.9998, 0.9126, 1.0, 0.9137, 0.001123, 0.776, 2.98e-08, 0.776, 0.0001333, 0.7751, 0.001007, 0.7749, 0.001045, 0.7739, 0.001045, 0.7749, 0.0001918, 0.7747, 2.98e-08, 0.7739, 0.001045, 0.9988, 0.001045, 1.0, 0.0001917, 0.9998, 8.941e-08, 0.9988, 0.999, 0.8238, 1.0, 0.8238, 0.9998, 0.8246, 0.999, 0.8248, 0.001045, 0.7511, 2.98e-08, 0.7511, 0.0001918, 0.7502, 0.001045, 0.75, 0.999, 0.801, 0.999, 0.7999, 0.9998, 0.8001, 1.0, 0.801, 0.999, 0.9112, 1.0, 0.9112, 0.9998, 0.9122, 0.999, 0.9124, 0.001045, 0.9112, 0.001045, 0.9124, 0.0001917, 0.9122, 0.0, 0.9112, 0.001045, 0.801, 2.98e-08, 0.801, 0.0001918, 0.8001, 0.001045, 0.7999, 0.1446, 0.7511, 0.1447, 0.75, 0.1455, 0.7502, 0.1457, 0.7511, 0.1446, 0.7739, 0.1457, 0.7739, 0.1455, 0.7747, 0.1447, 0.7749, 0.001045, 0.8238, 0.001045, 0.8248, 0.0001918, 0.8246, 8.941e-08, 0.8238, 0.999, 0.9988, 1.0, 0.9988, 0.9998, 0.9998, 0.999, 1.0, 0.0008725, 0.07608, 0.0008725, 0.1612, 0.0, 0.1612, 0.0, 0.07608, 0.06283, 2.98e-08, 0.123, 2.98e-08, 0.123, 0.001079, 0.06283, 0.001079, 0.2491, 0.04882, 0.2491, 0.02603, 0.25, 0.02603, 0.25, 0.04882, 0.1239, 0.001079, 0.1239, 0.02387, 0.123, 0.02387, 0.123, 0.001079, 0.2491, 0.2488, 0.2491, 0.1637, 0.25, 0.1637, 0.25, 0.2488, 0.123, 0.02495, 0.06283, 0.02495, 0.06283, 0.02387, 0.123, 0.02387, 0.2491, 0.07376, 0.2491, 0.05097, 0.25, 0.05097, 0.25, 0.07376, 0.06196, 0.02387, 0.06196, 0.001079, 0.06283, 0.001079, 0.06283, 0.02387, 0.2491, 0.02603, 0.0008725, 0.02603, 0.0008725, 0.02495, 0.2491, 0.02495, 0.2491, 0.25, 0.0008725, 0.25, 0.0008725, 0.2488, 0.2491, 0.2488, 0.06109, 0.001079, 0.0008725, 0.001079, 0.0008725, 0.0, 0.06109, 2.98e-08, 0.0, 0.2488, 0.0, 0.1637, 0.0008725, 0.1637, 0.0008725, 0.2488, 0.0008725, 0.07376, 0.2491, 0.07376, 0.2491, 0.07484, 0.0008726, 0.07484, 0.0008725, 0.1624, 0.2491, 0.1624, 0.2491, 0.1637, 0.0008725, 0.1637, 0.0008725, 0.02603, 0.0008725, 0.04882, 0.0, 0.04882, 0.0, 0.02603, 0.06196, 0.001079, 0.06196, 0.02387, 0.06109, 0.02387, 0.06109, 0.001079, 0.2491, 0.1612, 0.2491, 0.07608, 0.25, 0.07608, 0.25, 0.1612, 0.06109, 0.02495, 0.0008725, 0.02495, 0.0008725, 0.02387, 0.06109, 0.02387, 0.0008725, 0.05097, 0.0008725, 0.07376, 5.96e-08, 0.07376, 0.0, 0.05097, 0.0, 0.02387, 0.0, 0.001079, 0.0008725, 0.001079, 0.0008725, 0.02387, 0.0008725, 0.04882, 0.2491, 0.04882, 0.2491, 0.0499, 0.0008725, 0.0499, 0.2491, 0.1624, 0.0008725, 0.1624, 0.0008725, 0.1612, 0.2491, 0.1612, 0.2491, 0.05097, 0.0008725, 0.05097, 0.0008725, 0.0499, 0.2491, 0.0499, 0.0008725, 0.07484, 0.2491, 0.07484, 0.2491, 0.07608, 0.0008725, 0.07608, 0.0008725, 0.3397, 0.0008725, 0.4249, 0.0, 0.4249, 0.0, 0.3397, 0.0008725, 0.2637, 0.06109, 0.2637, 0.06109, 0.2648, 0.0008726, 0.2648, 0.2491, 0.3125, 0.2491, 0.2897, 0.25, 0.2897, 0.25, 0.3125, 0.06196, 0.2648, 0.06196, 0.2875, 0.06109, 0.2875, 0.06109, 0.2648, 0.2491, 0.5124, 0.2491, 0.4273, 0.25, 0.4273, 0.25, 0.5124, 0.06109, 0.2886, 0.0008725, 0.2886, 0.0008726, 0.2875, 0.06109, 0.2875, 0.2491, 0.3374, 0.2491, 0.3146, 0.25, 0.3146, 0.25, 0.3374, 0.0, 0.2875, 0.0, 0.2648, 0.0008726, 0.2648, 0.0008726, 0.2875, 0.2491, 0.2897, 0.0008725, 0.2897, 0.0008725, 0.2886, 0.2491, 0.2886, 0.2491, 0.5137, 0.0008725, 0.5137, 0.0008725, 0.5124, 0.2491, 0.5124, 0.123, 0.2648, 0.06283, 0.2648, 0.06283, 0.2637, 0.123, 0.2637, 5.96e-08, 0.5124, 0.0, 0.4273, 0.0008724, 0.4273, 0.0008725, 0.5124, 0.0008725, 0.3374, 0.2491, 0.3374, 0.2491, 0.3385, 0.0008726, 0.3385, 0.0008725, 0.4261, 0.2491, 0.4261, 0.2491, 0.4273, 0.0008724, 0.4273, 0.0008725, 0.2897, 0.0008725, 0.3125, 2.98e-08, 0.3125, 0.0, 0.2897, 0.1239, 0.2648, 0.1239, 0.2875, 0.123, 0.2875, 0.123, 0.2648, 0.2491, 0.4249, 0.2491, 0.3397, 0.25, 0.3397, 0.25, 0.4249, 0.123, 0.2886, 0.06283, 0.2886, 0.06283, 0.2875, 0.123, 0.2875, 0.0008725, 0.3146, 0.0008725, 0.3374, 5.96e-08, 0.3374, 0.0, 0.3146, 0.06196, 0.2875, 0.06196, 0.2648, 0.06283, 0.2648, 0.06283, 0.2875, 0.0008725, 0.3125, 0.2491, 0.3125, 0.2491, 0.3136, 0.0008725, 0.3136, 0.2491, 0.4261, 0.0008725, 0.4261, 0.0008725, 0.4249, 0.2491, 0.4249, 0.2491, 0.3146, 0.0008725, 0.3146, 0.0008725, 0.3136, 0.2491, 0.3136, 0.0008725, 0.3385, 0.2491, 0.3385, 0.2491, 0.3397, 0.0008725, 0.3397, 0.001045, 0.5262, 0.001045, 0.6113, 0.0, 0.6113, 2.98e-08, 0.5262, 0.999, 0.7749, 0.9268, 0.7749, 0.9268, 0.7739, 0.999, 0.7739, 0.03778, 0.7261, 0.03778, 0.7489, 0.03666, 0.7489, 0.03666, 0.7261, 0.9258, 0.7739, 0.9258, 0.7511, 0.9268, 0.7511, 0.9268, 0.7739, 0.001045, 0.6138, 0.001045, 0.6989, 1.192e-07, 0.6989, 1.192e-07, 0.6138, 0.9268, 0.75, 0.999, 0.75, 0.999, 0.7511, 0.9268, 0.7511, 0.001045, 0.7012, 0.001045, 0.724, 1.788e-07, 0.724, 1.788e-07, 0.7012, 1.0, 0.7511, 1.0, 0.7739, 0.999, 0.7739, 0.999, 0.7511, 0.03778, 0.7489, 0.9991, 0.7489, 0.999, 0.75, 0.03766, 0.75, 0.001045, 0.6125, 0.999, 0.6125, 0.999, 0.6138, 0.001045, 0.6138, 0.8554, 0.7739, 0.9249, 0.7739, 0.9248, 0.7749, 0.8553, 0.7749, 1.0, 0.6138, 1.0, 0.6989, 0.999, 0.6989, 0.999, 0.6138, 0.999, 0.7012, 0.001045, 0.7012, 0.001045, 0.7001, 0.999, 0.7001, 0.999, 0.7001, 0.001045, 0.7001, 0.001045, 0.6989, 0.999, 0.6989, 0.9991, 0.7489, 0.9991, 0.7261, 1.0, 0.7261, 1.0, 0.7489, 0.8543, 0.7739, 0.8543, 0.7511, 0.8554, 0.7511, 0.8554, 0.7739, 0.999, 0.6113, 0.999, 0.5262, 1.0, 0.5262, 1.0, 0.6113, 0.8553, 0.75, 0.9248, 0.75, 0.9249, 0.7511, 0.8554, 0.7511, 0.999, 0.724, 0.999, 0.7012, 1.0, 0.7012, 1.0, 0.724, 0.9258, 0.7511, 0.9258, 0.7739, 0.9249, 0.7739, 0.9249, 0.7511, 0.9991, 0.7261, 0.03778, 0.7261, 0.03766, 0.7251, 0.999, 0.7251, 0.999, 0.6125, 0.001045, 0.6125, 0.001045, 0.6113, 0.999, 0.6113, 0.001045, 0.724, 0.999, 0.724, 0.999, 0.7251, 0.001045, 0.7251, 0.001045, 0.5249, 0.999, 0.5249, 0.999, 0.5262, 0.001045, 0.5262, 0.001045, 0.9137, 0.001045, 0.9988, 8.941e-08, 0.9988, 0.0, 0.9137, 0.07315, 0.7749, 0.001045, 0.7749, 0.001045, 0.7739, 0.07315, 0.7739, 0.999, 0.8238, 0.999, 0.801, 1.0, 0.801, 1.0, 0.8238, 2.98e-08, 0.7739, 2.98e-08, 0.7511, 0.001045, 0.7511, 0.001045, 0.7739, 0.999, 0.9112, 0.999, 0.8261, 1.0, 0.8261, 1.0, 0.9112, 0.001045, 0.75, 0.07315, 0.75, 0.07315, 0.7511, 0.001045, 0.7511, 0.9625, 0.7988, 0.9625, 0.776, 0.9633, 0.776, 0.9633, 0.7988, 0.0742, 0.7511, 0.0742, 0.7739, 0.07315, 0.7739, 0.07315, 0.7511, 0.999, 0.801, 0.001045, 0.801, 0.001045, 0.7999, 0.999, 0.7999, 0.999, 0.9124, 0.001045, 0.9124, 0.001045, 0.9112, 0.999, 0.9112, 0.1446, 0.7511, 0.07509, 0.7511, 0.07521, 0.75, 0.1447, 0.75, 0.0, 0.9112, 2.98e-08, 0.8261, 0.001045, 0.8261, 0.001045, 0.9112, 0.001123, 0.7988, 0.9625, 0.7988, 0.9623, 0.7999, 0.001007, 0.7999, 0.001045, 0.8248, 0.999, 0.8248, 0.999, 0.8261, 0.001045, 0.8261, 0.001045, 0.801, 0.001045, 0.8238, 8.941e-08, 0.8238, 2.98e-08, 0.801, 0.1457, 0.7511, 0.1457, 0.7739, 0.1446, 0.7739, 0.1446, 0.7511, 0.999, 0.9988, 0.999, 0.9137, 1.0, 0.9137, 1.0, 0.9988, 0.1447, 0.7749, 0.07521, 0.7749, 0.07509, 0.7739, 0.1446, 0.7739, 0.001123, 0.776, 0.001123, 0.7988, 2.98e-08, 0.7988, 2.98e-08, 0.776, 0.0742, 0.7739, 0.0742, 0.7511, 0.07509, 0.7511, 0.07509, 0.7739, 0.001045, 0.8238, 0.999, 0.8238, 0.999, 0.8248, 0.001045, 0.8248, 0.999, 1.0, 0.001045, 1.0, 0.001045, 0.9988, 0.999, 0.9988, 0.9625, 0.776, 0.001123, 0.776, 0.001007, 0.7749, 0.9623, 0.7749, 0.001045, 0.9124, 0.999, 0.9124, 0.999, 0.9137, 0.001045, 0.9137, 0.123, 0.001079, 0.123, 0.02387, 0.06283, 0.02387, 0.06283, 0.001079, 0.0, 0.0, 0.0, 0.0, 0.0, 0.0, 0.0, 0.0, 0.7586, 0.5893, 0.7586, 0.3997, 0.04243, 0.3997, 0.04243, 0.5893, 0.0, 0.0, 0.0, 0.0, 0.0, 0.0, 0.0, 0.0, 0.7586, 0.3997, 0.7586, 0.5893, 0.04243, 0.5893, 0.04243, 0.3997, 0.0, 0.0, 0.0, 0.0, 0.0, 0.0, 0.0, 0.0, 0.0, 0.0, 0.0, 0.0, 0.0, 0.0, 0.0, 0.0])
me_cube_008.materials.append(None)
me_cube_008.materials.append(None)
me_cube_008.materials.append(None)
me_cube_008.use_remesh_preserve_volume = False
me_cube_008.use_remesh_preserve_attributes = False
me_cube_008.use_mirror_vertex_groups = False
me_cube_008.update()

# ---- objects
ob_bpassembly_door_panel_inset = bpy.data.objects.new('BPASSEMBLY.Door Panel Inset', me_base_point)
ob_vpdimz_door_panel_inset = bpy.data.objects.new('VPDIMZ.Door Panel Inset', None)
ob_vpdimy_door_panel_inset = bpy.data.objects.new('VPDIMY.Door Panel Inset', None)
ob_empty_door_panel_inset_y_neg = bpy.data.objects.new('EMPTY.Door Panel Inset.Y Neg', None)
ob_empty_door_panel_inset_y_pos = bpy.data.objects.new('EMPTY.Door Panel Inset.Y Pos', None)
ob_vpdimx_door_panel_inset = bpy.data.objects.new('VPDIMX.Door Panel Inset', None)
ob_cage_door_panel_inset_cage = bpy.data.objects.new('CAGE.Door Panel Inset.CAGE', me_cage)
ob_mesh_door_panel_inset_inset_panel_door = bpy.data.objects.new('MESH.Door Panel Inset.Inset Panel Door', me_cube_008)

# ---- transforms, parenting, visibility, modifiers, constraints
ob_bpassembly_door_panel_inset.location = (0.0, 0.0, 0.0)
ob_bpassembly_door_panel_inset.lineart.crease_threshold = 0.0
ob_vpdimz_door_panel_inset.parent = ob_bpassembly_door_panel_inset
ob_vpdimz_door_panel_inset.location = (0.0, 0.0, 2.032)
ob_vpdimz_door_panel_inset.lock_location = (True, True, False)
ob_vpdimz_door_panel_inset.empty_display_size = 0.3048
ob_vpdimz_door_panel_inset.empty_image_offset = (0.0, 0.0)
ob_vpdimz_door_panel_inset.lineart.crease_threshold = 0.0
ob_vpdimy_door_panel_inset.parent = ob_bpassembly_door_panel_inset
ob_vpdimy_door_panel_inset.location = (0.0, -0.04445, 0.0)
ob_vpdimy_door_panel_inset.lock_location = (True, False, True)
ob_vpdimy_door_panel_inset.empty_display_size = 0.3048
ob_vpdimy_door_panel_inset.empty_image_offset = (0.0, 0.0)
ob_vpdimy_door_panel_inset.lineart.crease_threshold = 0.0
ob_empty_door_panel_inset_y_neg.parent = ob_bpassembly_door_panel_inset
ob_empty_door_panel_inset_y_neg.location = (0.0, 0.0, 0.0)
ob_empty_door_panel_inset_y_neg.lock_location = (True, False, True)
ob_empty_door_panel_inset_y_neg.empty_display_size = 0.0254
ob_empty_door_panel_inset_y_neg.empty_image_offset = (0.0, 0.0)
ob_empty_door_panel_inset_y_neg.lineart.crease_threshold = 0.0
ob_empty_door_panel_inset_y_pos.parent = ob_bpassembly_door_panel_inset
ob_empty_door_panel_inset_y_pos.location = (0.0, 0.0, 0.0)
ob_empty_door_panel_inset_y_pos.lock_location = (True, False, True)
ob_empty_door_panel_inset_y_pos.empty_display_size = 0.0254
ob_empty_door_panel_inset_y_pos.empty_image_offset = (0.0, 0.0)
ob_empty_door_panel_inset_y_pos.lineart.crease_threshold = 0.0
ob_vpdimx_door_panel_inset.parent = ob_bpassembly_door_panel_inset
ob_vpdimx_door_panel_inset.location = (0.9144, 0.0, 0.0)
ob_vpdimx_door_panel_inset.lock_location = (False, True, True)
ob_vpdimx_door_panel_inset.empty_display_size = 0.3048
ob_vpdimx_door_panel_inset.empty_image_offset = (0.0, 0.0)
ob_vpdimx_door_panel_inset.lineart.crease_threshold = 0.0
ob_cage_door_panel_inset_cage.parent = ob_bpassembly_door_panel_inset
ob_cage_door_panel_inset_cage.location = (0.0, 0.0, 0.0)
ob_cage_door_panel_inset_cage.lock_location = (True, True, True)
ob_cage_door_panel_inset_cage.lock_rotation = (True, True, True)
ob_cage_door_panel_inset_cage.visible_camera = False
ob_cage_door_panel_inset_cage.visible_diffuse = False
ob_cage_door_panel_inset_cage.visible_glossy = False
ob_cage_door_panel_inset_cage.visible_transmission = False
ob_cage_door_panel_inset_cage.visible_shadow = False
ob_cage_door_panel_inset_cage.display_type = 'WIRE'
ob_cage_door_panel_inset_cage.lineart.crease_threshold = 0.0
_vg = ob_cage_door_panel_inset_cage.vertex_groups.new(name='X Dimension')
_vg = ob_cage_door_panel_inset_cage.vertex_groups.new(name='Y Dimension')
_vg = ob_cage_door_panel_inset_cage.vertex_groups.new(name='Z Dimension')
_vg = ob_cage_door_panel_inset_cage.vertex_groups.new(name='Y Pos')
_vg = ob_cage_door_panel_inset_cage.vertex_groups.new(name='Y Neg')
_m = ob_cage_door_panel_inset_cage.modifiers.new('Hook-VPDIMX.New Assembly', 'HOOK')
_m.center = (0.6096, 0.0, 0.0)
_m.matrix_inverse = ((1.0, 0.0, 0.0, -0.6096), (0.0, 1.0, 0.0, 0.0), (0.0, 0.0, 1.0, 0.0), (0.0, 0.0, 0.0, 1.0))
_m.object = ob_vpdimx_door_panel_inset
_m = ob_cage_door_panel_inset_cage.modifiers.new('Hook-VPDIMY.New Assembly', 'HOOK')
_m.center = (0.0, 0.6096, 0.0)
_m.matrix_inverse = ((1.0, 0.0, 0.0, 0.0), (0.0, 1.0, 0.0, -0.6096), (0.0, 0.0, 1.0, 0.0), (0.0, 0.0, 0.0, 1.0))
_m.object = ob_vpdimy_door_panel_inset
_m = ob_cage_door_panel_inset_cage.modifiers.new('Hook-VPDIMZ.New Assembly', 'HOOK')
_m.center = (0.0, 0.0, 0.6096)
_m.matrix_inverse = ((1.0, 0.0, 0.0, 0.0), (0.0, 1.0, 0.0, 0.0), (0.0, 0.0, 1.0, -0.6096), (0.0, 0.0, 0.0, 1.0))
_m.object = ob_vpdimz_door_panel_inset
ob_mesh_door_panel_inset_inset_panel_door.parent = ob_bpassembly_door_panel_inset
ob_mesh_door_panel_inset_inset_panel_door.location = (0.0, 0.0, 0.0)
ob_mesh_door_panel_inset_inset_panel_door.lock_location = (True, True, True)
ob_mesh_door_panel_inset_inset_panel_door.lock_rotation = (True, True, True)
ob_mesh_door_panel_inset_inset_panel_door.lock_scale = (True, True, True)
ob_mesh_door_panel_inset_inset_panel_door.lineart.crease_threshold = 0.0
_vg = ob_mesh_door_panel_inset_inset_panel_door.vertex_groups.new(name='X Dimension')
_vg = ob_mesh_door_panel_inset_inset_panel_door.vertex_groups.new(name='Y Dimension')
_vg = ob_mesh_door_panel_inset_inset_panel_door.vertex_groups.new(name='Z Dimension')
_vg = ob_mesh_door_panel_inset_inset_panel_door.vertex_groups.new(name='Y Pos')
_vg = ob_mesh_door_panel_inset_inset_panel_door.vertex_groups.new(name='Y Neg')
_m = ob_mesh_door_panel_inset_inset_panel_door.modifiers.new('Hook-VPDIMX.Door Panel Inset', 'HOOK')
_m.center = (0.9144, 0.0, 0.0)
_m.matrix_inverse = ((1.0, 0.0, 0.0, -0.9144), (0.0, 1.0, 0.0, 0.0), (0.0, 0.0, 1.0, 0.0), (0.0, 0.0, 0.0, 1.0))
_m.object = ob_vpdimx_door_panel_inset
_m = ob_mesh_door_panel_inset_inset_panel_door.modifiers.new('Hook-VPDIMZ.Door Panel Inset', 'HOOK')
_m.center = (0.0, 0.0, 2.032)
_m.matrix_inverse = ((1.0, 0.0, 0.0, 0.0), (0.0, 1.0, 0.0, 0.0), (0.0, 0.0, 1.0, -2.032), (0.0, 0.0, 0.0, 1.0))
_m.object = ob_vpdimz_door_panel_inset
_m = ob_mesh_door_panel_inset_inset_panel_door.modifiers.new('Hook-EMPTY.Door Panel Inset.Y Pos', 'HOOK')
_m.object = ob_empty_door_panel_inset_y_pos
_m = ob_mesh_door_panel_inset_inset_panel_door.modifiers.new('Hook-EMPTY.Door Panel Inset.Y Neg', 'HOOK')
_m.center = (0.0, -0.04445, 0.0)
_m.matrix_inverse = ((1.0, 0.0, 0.0, 0.0), (0.0, 1.0, 0.0, 0.04445), (0.0, 0.0, 1.0, 0.0), (0.0, 0.0, 0.0, 1.0))
_m.object = ob_empty_door_panel_inset_y_neg

# ---- collection membership
col_collection_1.objects.link(ob_bpassembly_door_panel_inset)
col_collection_1.objects.link(ob_vpdimz_door_panel_inset)
col_collection_1.objects.link(ob_vpdimy_door_panel_inset)
col_collection_1.objects.link(ob_empty_door_panel_inset_y_neg)
col_collection_1.objects.link(ob_empty_door_panel_inset_y_pos)
col_collection_1.objects.link(ob_vpdimx_door_panel_inset)
col_collection_1.objects.link(ob_cage_door_panel_inset_cage)
col_collection_1.objects.link(ob_mesh_door_panel_inset_inset_panel_door)

# ---- scene / render settings (as saved in the file)
scene.frame_start = 1; scene.frame_end = 250; scene.frame_set(1)
scene.render.engine = 'CYCLES'
scene.render.resolution_percentage = 50
scene.render.dither_intensity = 0.0
scene.cycles.use_denoising = False
scene.cycles.samples = 100
scene.cycles.sampling_pattern = 'TABULATED_SOBOL'
scene.cycles.light_sampling_threshold = 0.0
scene.cycles.use_adaptive_sampling = False
scene.cycles.use_light_tree = False
scene.cycles.caustics_reflective = False
scene.cycles.caustics_refractive = False
scene.cycles.blur_glossy = 0.0
scene.cycles.max_bounces = 6
scene.cycles.pixel_filter_type = 'GAUSSIAN'
scene.cycles.sample_clamp_direct = 1.0
scene.cycles.sample_clamp_indirect = 1.0
scene.view_settings.view_transform = 'Standard'
bpy.context.view_layer.update()

# ---- added for rendering (the .blend has no active camera and no usable light): camera, sun
cam_auto = bpy.data.cameras.new('AutoCamera')
cam_auto.lens = 50.0
cam_auto.sensor_width = 36.0
cam_auto.clip_end = 1000.0
ob_auto_camera = bpy.data.objects.new('AutoCamera', cam_auto)
scene.collection.objects.link(ob_auto_camera)
ob_auto_camera.location = (2.51965, -2.48823, 2.66596)
ob_auto_camera.rotation_euler = (1.09748, -7.21219e-08, 0.694738)
scene.camera = ob_auto_camera
light_auto_sun = bpy.data.lights.new('AutoSun', 'SUN')
light_auto_sun.energy = 3.0
light_auto_sun.angle = 0.0523599
ob_auto_sun = bpy.data.objects.new('AutoSun', light_auto_sun)
scene.collection.objects.link(ob_auto_sun)
ob_auto_sun.rotation_euler = (0.872665, 0.174533, 0.523599)
bpy.context.view_layer.update()
